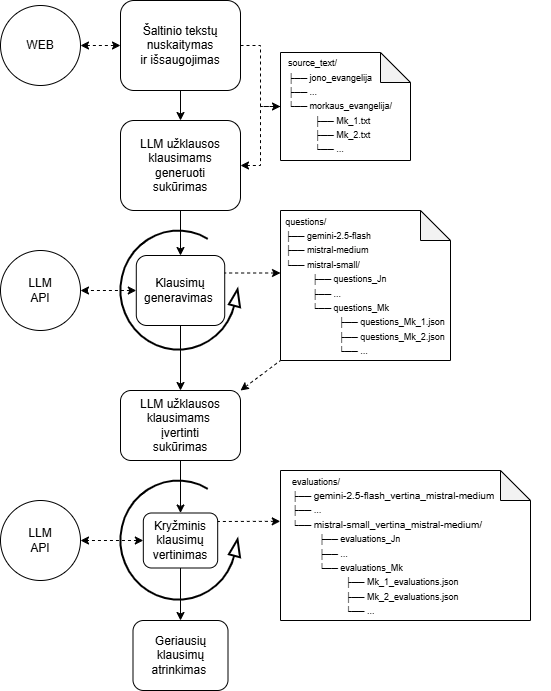

The diagram above was exported from draw.io. Its source (the exported page's mxGraphModel, read from the mxfile embedded in the PNG):
<mxGraphModel dx="2210" dy="661" grid="1" gridSize="10" guides="1" tooltips="1" connect="1" arrows="1" fold="1" page="1" pageScale="1" pageWidth="827" pageHeight="1169" math="0" shadow="0">
  <root>
    <mxCell id="0" />
    <mxCell id="1" parent="0" />
    <mxCell id="gtIhu6mCOTv5tiXPlSDt-43" parent="1" style="verticalLabelPosition=bottom;html=1;verticalAlign=top;strokeWidth=2;shape=mxgraph.lean_mapping.physical_pull;pointerEvents=1;" value="" vertex="1">
      <mxGeometry height="120" width="120" x="70" y="560" as="geometry" />
    </mxCell>
    <mxCell id="gtIhu6mCOTv5tiXPlSDt-57" edge="1" parent="1" source="gtIhu6mCOTv5tiXPlSDt-2" style="edgeStyle=orthogonalEdgeStyle;rounded=0;orthogonalLoop=1;jettySize=auto;html=1;exitX=0.5;exitY=1;exitDx=0;exitDy=0;entryX=0.5;entryY=0;entryDx=0;entryDy=0;" target="gtIhu6mCOTv5tiXPlSDt-15">
      <mxGeometry relative="1" as="geometry" />
    </mxCell>
    <mxCell id="gtIhu6mCOTv5tiXPlSDt-2" parent="1" style="rounded=1;whiteSpace=wrap;html=1;" value="Šaltinio tekstų&lt;div&gt;nuskaitymas&lt;div&gt;ir išsaugojimas&lt;/div&gt;&lt;/div&gt;" vertex="1">
      <mxGeometry height="90" width="120" x="70" y="80" as="geometry" />
    </mxCell>
    <mxCell id="gtIhu6mCOTv5tiXPlSDt-13" parent="1" style="shape=note;whiteSpace=wrap;html=1;backgroundOutline=1;darkOpacity=0.05;" value="" vertex="1">
      <mxGeometry height="108" width="130" x="230" y="132" as="geometry" />
    </mxCell>
    <mxCell id="gtIhu6mCOTv5tiXPlSDt-9" parent="1" style="text;html=1;whiteSpace=wrap;strokeColor=none;fillColor=none;align=center;verticalAlign=middle;rounded=0;" value="&lt;div style=&quot;text-align: left;&quot;&gt;&lt;font style=&quot;font-size: 9px;&quot;&gt;source_text/&amp;nbsp; &amp;nbsp; &amp;nbsp; &amp;nbsp; &amp;nbsp; &amp;nbsp; ├──&amp;nbsp;&lt;span style=&quot;background-color: transparent; color: light-dark(rgb(0, 0, 0), rgb(255, 255, 255));&quot;&gt;jono_evangelija&lt;/span&gt;&lt;/font&gt;&lt;/div&gt;&lt;div style=&quot;text-align: left;&quot;&gt;&lt;font style=&quot;font-size: 9px;&quot;&gt;&lt;span style=&quot;background-color: transparent; color: light-dark(rgb(0, 0, 0), rgb(255, 255, 255));&quot;&gt;├──&amp;nbsp;&lt;/span&gt;&lt;span style=&quot;background-color: transparent; color: light-dark(rgb(0, 0, 0), rgb(255, 255, 255));&quot;&gt;...&amp;nbsp;&lt;/span&gt;&lt;/font&gt;&lt;/div&gt;&lt;div style=&quot;text-align: left;&quot;&gt;&lt;font style=&quot;font-size: 9px;&quot;&gt;&lt;span style=&quot;background-color: transparent; text-align: center;&quot;&gt;└──&amp;nbsp;&lt;/span&gt;&lt;span style=&quot;background-color: transparent; color: light-dark(rgb(0, 0, 0), rgb(255, 255, 255));&quot;&gt;morkaus_evangelija/&lt;/span&gt;&lt;/font&gt;&lt;/div&gt;&lt;div style=&quot;text-align: left;&quot;&gt;&lt;font style=&quot;font-size: 9px;&quot;&gt;&lt;span style=&quot;background-color: transparent; color: light-dark(rgb(0, 0, 0), rgb(255, 255, 255));&quot;&gt;&lt;span style=&quot;white-space: pre;&quot;&gt;&#09;&lt;/span&gt;├──&amp;nbsp;&lt;/span&gt;Mk_1.txt&lt;/font&gt;&lt;/div&gt;&lt;div style=&quot;text-align: left;&quot;&gt;&lt;font style=&quot;font-size: 9px;&quot;&gt;&lt;span style=&quot;background-color: transparent; color: light-dark(rgb(0, 0, 0), rgb(255, 255, 255)); text-align: center;&quot;&gt;&lt;span style=&quot;white-space: pre;&quot;&gt;&#09;&lt;/span&gt;&lt;/span&gt;├──&lt;span style=&quot;background-color: transparent; color: light-dark(rgb(0, 0, 0), rgb(255, 255, 255)); text-align: center;&quot;&gt;&amp;nbsp;&lt;/span&gt;&lt;span style=&quot;background-color: transparent; color: light-dark(rgb(0, 0, 0), rgb(255, 255, 255));&quot;&gt;Mk_2.txt&lt;/span&gt;&lt;/font&gt;&lt;/div&gt;&lt;div style=&quot;text-align: left;&quot;&gt;&lt;font style=&quot;font-size: 9px;&quot;&gt;&lt;span style=&quot;text-align: center;&quot;&gt;&lt;span style=&quot;white-space: pre;&quot;&gt;&#09;&lt;/span&gt;└── ...&lt;/span&gt;&lt;span style=&quot;background-color: transparent; color: light-dark(rgb(0, 0, 0), rgb(255, 255, 255));&quot;&gt;&lt;/span&gt;&lt;/font&gt;&lt;/div&gt;" vertex="1">
      <mxGeometry height="30" width="60" x="260" y="170" as="geometry" />
    </mxCell>
    <mxCell id="gtIhu6mCOTv5tiXPlSDt-58" edge="1" parent="1" source="gtIhu6mCOTv5tiXPlSDt-15" style="edgeStyle=orthogonalEdgeStyle;rounded=0;orthogonalLoop=1;jettySize=auto;html=1;exitX=0.5;exitY=1;exitDx=0;exitDy=0;entryX=0.5;entryY=0;entryDx=0;entryDy=0;" target="gtIhu6mCOTv5tiXPlSDt-45">
      <mxGeometry relative="1" as="geometry" />
    </mxCell>
    <mxCell id="gtIhu6mCOTv5tiXPlSDt-15" parent="1" style="rounded=1;whiteSpace=wrap;html=1;" value="LLM užklausos klausimams&lt;div&gt;generuoti&lt;div&gt;&lt;span style=&quot;background-color: transparent; color: light-dark(rgb(0, 0, 0), rgb(255, 255, 255));&quot;&gt;sukūrimas&lt;/span&gt;&lt;/div&gt;&lt;/div&gt;" vertex="1">
      <mxGeometry height="90" width="120" x="70" y="200" as="geometry" />
    </mxCell>
    <mxCell id="gtIhu6mCOTv5tiXPlSDt-20" parent="1" style="rounded=1;whiteSpace=wrap;html=1;" value="Kryžminis&lt;div&gt;klausimų&lt;/div&gt;&lt;div&gt;vertinimas&lt;/div&gt;" vertex="1">
      <mxGeometry height="55" width="74.37" x="92.82" y="592.5" as="geometry" />
    </mxCell>
    <mxCell id="gtIhu6mCOTv5tiXPlSDt-63" edge="1" parent="1" source="gtIhu6mCOTv5tiXPlSDt-21" style="edgeStyle=orthogonalEdgeStyle;rounded=0;orthogonalLoop=1;jettySize=auto;html=1;entryX=0.5;entryY=0;entryDx=0;entryDy=0;" target="gtIhu6mCOTv5tiXPlSDt-20">
      <mxGeometry relative="1" as="geometry" />
    </mxCell>
    <mxCell id="gtIhu6mCOTv5tiXPlSDt-21" parent="1" style="rounded=1;whiteSpace=wrap;html=1;" value="LLM užklausos klausimams&amp;nbsp;&lt;div&gt;įvertinti&lt;/div&gt;&lt;div&gt;sukūrimas&lt;/div&gt;" vertex="1">
      <mxGeometry height="70" width="120" x="70" y="470" as="geometry" />
    </mxCell>
    <mxCell id="gtIhu6mCOTv5tiXPlSDt-66" edge="1" parent="1" source="gtIhu6mCOTv5tiXPlSDt-22" style="edgeStyle=orthogonalEdgeStyle;rounded=0;orthogonalLoop=1;jettySize=auto;html=1;entryX=0.5;entryY=1;entryDx=0;entryDy=0;startArrow=classic;startFill=1;endArrow=none;endFill=0;" target="gtIhu6mCOTv5tiXPlSDt-20">
      <mxGeometry relative="1" as="geometry" />
    </mxCell>
    <mxCell id="gtIhu6mCOTv5tiXPlSDt-22" parent="1" style="rounded=1;whiteSpace=wrap;html=1;" value="Geriausių&lt;br&gt;&lt;div&gt;klausimų&lt;br&gt;atrinkimas&amp;nbsp;&lt;/div&gt;" vertex="1">
      <mxGeometry height="70" width="95" x="82.5" y="700" as="geometry" />
    </mxCell>
    <mxCell id="gtIhu6mCOTv5tiXPlSDt-36" parent="1" style="ellipse;whiteSpace=wrap;html=1;" value="LLM&lt;div&gt;API&lt;/div&gt;" vertex="1">
      <mxGeometry height="80" width="80" x="-50" y="330" as="geometry" />
    </mxCell>
    <mxCell id="gtIhu6mCOTv5tiXPlSDt-54" edge="1" parent="1" source="gtIhu6mCOTv5tiXPlSDt-39" style="edgeStyle=orthogonalEdgeStyle;rounded=0;orthogonalLoop=1;jettySize=auto;html=1;entryX=0;entryY=0.5;entryDx=0;entryDy=0;dashed=1;startArrow=classic;startFill=1;" target="gtIhu6mCOTv5tiXPlSDt-2">
      <mxGeometry relative="1" as="geometry" />
    </mxCell>
    <mxCell id="gtIhu6mCOTv5tiXPlSDt-39" parent="1" style="ellipse;whiteSpace=wrap;html=1;" value="WEB" vertex="1">
      <mxGeometry height="80" width="80" x="-50" y="85" as="geometry" />
    </mxCell>
    <mxCell id="gtIhu6mCOTv5tiXPlSDt-44" parent="1" style="verticalLabelPosition=bottom;html=1;verticalAlign=top;strokeWidth=2;shape=mxgraph.lean_mapping.physical_pull;pointerEvents=1;" value="" vertex="1">
      <mxGeometry height="120" width="120" x="70" y="310" as="geometry" />
    </mxCell>
    <mxCell id="gtIhu6mCOTv5tiXPlSDt-60" edge="1" parent="1" source="gtIhu6mCOTv5tiXPlSDt-45" style="edgeStyle=orthogonalEdgeStyle;rounded=0;orthogonalLoop=1;jettySize=auto;html=1;entryX=0.5;entryY=0;entryDx=0;entryDy=0;" target="gtIhu6mCOTv5tiXPlSDt-21">
      <mxGeometry relative="1" as="geometry" />
    </mxCell>
    <mxCell id="gtIhu6mCOTv5tiXPlSDt-71" edge="1" parent="1" source="gtIhu6mCOTv5tiXPlSDt-45" style="edgeStyle=orthogonalEdgeStyle;rounded=0;orthogonalLoop=1;jettySize=auto;html=1;entryX=1;entryY=0.5;entryDx=0;entryDy=0;dashed=1;startArrow=classic;startFill=1;" target="gtIhu6mCOTv5tiXPlSDt-36">
      <mxGeometry relative="1" as="geometry" />
    </mxCell>
    <mxCell id="gtIhu6mCOTv5tiXPlSDt-45" parent="1" style="rounded=1;whiteSpace=wrap;html=1;" value="Klausimų generavimas&amp;nbsp;" vertex="1">
      <mxGeometry height="70" width="88.43" x="85.78999999999999" y="335" as="geometry" />
    </mxCell>
    <mxCell id="gtIhu6mCOTv5tiXPlSDt-68" edge="1" parent="1" source="gtIhu6mCOTv5tiXPlSDt-48" style="edgeStyle=orthogonalEdgeStyle;rounded=0;orthogonalLoop=1;jettySize=auto;html=1;entryX=1;entryY=0.25;entryDx=0;entryDy=0;startArrow=classic;startFill=1;endArrow=none;endFill=0;dashed=1;" target="gtIhu6mCOTv5tiXPlSDt-45">
      <mxGeometry relative="1" as="geometry">
        <Array as="points">
          <mxPoint x="202" y="352" />
        </Array>
      </mxGeometry>
    </mxCell>
    <mxCell id="gtIhu6mCOTv5tiXPlSDt-48" parent="1" style="shape=note;whiteSpace=wrap;html=1;backgroundOutline=1;darkOpacity=0.05;" value="" vertex="1">
      <mxGeometry height="150" width="170" x="230" y="290" as="geometry" />
    </mxCell>
    <mxCell id="gtIhu6mCOTv5tiXPlSDt-49" parent="1" style="text;html=1;whiteSpace=wrap;strokeColor=none;fillColor=none;align=center;verticalAlign=middle;rounded=0;" value="&lt;div style=&quot;text-align: left;&quot;&gt;&lt;font style=&quot;font-size: 9px;&quot;&gt;questions/&amp;nbsp; &amp;nbsp; &amp;nbsp; &amp;nbsp; &amp;nbsp; &amp;nbsp;&amp;nbsp;&lt;/font&gt;&lt;/div&gt;&lt;div style=&quot;text-align: left;&quot;&gt;&lt;font style=&quot;font-size: 9px;&quot;&gt;├──&amp;nbsp;&lt;span style=&quot;background-color: transparent; color: light-dark(rgb(0, 0, 0), rgb(255, 255, 255));&quot;&gt;gemini-2.5-flash&lt;/span&gt;&lt;/font&gt;&lt;/div&gt;&lt;div style=&quot;text-align: left;&quot;&gt;&lt;font style=&quot;font-size: 9px;&quot;&gt;&lt;span style=&quot;background-color: transparent; color: light-dark(rgb(0, 0, 0), rgb(255, 255, 255));&quot;&gt;├──&amp;nbsp;&lt;/span&gt;&lt;span style=&quot;background-color: transparent; color: light-dark(rgb(0, 0, 0), rgb(255, 255, 255));&quot;&gt;mistral-medium&amp;nbsp;&lt;/span&gt;&lt;/font&gt;&lt;/div&gt;&lt;div style=&quot;text-align: left;&quot;&gt;&lt;font style=&quot;font-size: 9px;&quot;&gt;&lt;span style=&quot;background-color: transparent; text-align: center;&quot;&gt;└──&amp;nbsp;&lt;/span&gt;&lt;span style=&quot;background-color: transparent; color: light-dark(rgb(0, 0, 0), rgb(255, 255, 255));&quot;&gt;mistral-small/&lt;/span&gt;&lt;/font&gt;&lt;/div&gt;&lt;div style=&quot;text-align: left;&quot;&gt;&lt;font style=&quot;font-size: 9px;&quot;&gt;&lt;span style=&quot;background-color: transparent; color: light-dark(rgb(0, 0, 0), rgb(255, 255, 255));&quot;&gt;&lt;span style=&quot;white-space: pre;&quot;&gt;&#09;&lt;/span&gt;├──&amp;nbsp;&lt;/span&gt;questions_Jn&lt;/font&gt;&lt;/div&gt;&lt;div style=&quot;text-align: left;&quot;&gt;&lt;font style=&quot;font-size: 9px;&quot;&gt;&lt;span style=&quot;color: light-dark(rgb(0, 0, 0), rgb(255, 255, 255)); background-color: transparent;&quot;&gt;&lt;span style=&quot;white-space: pre;&quot;&gt;&#09;&lt;/span&gt;├──&amp;nbsp;&lt;/span&gt;...&lt;/font&gt;&lt;/div&gt;&lt;div style=&quot;text-align: left;&quot;&gt;&lt;font style=&quot;font-size: 9px;&quot;&gt;&lt;span style=&quot;background-color: transparent; color: light-dark(rgb(0, 0, 0), rgb(255, 255, 255)); text-align: center;&quot;&gt;&lt;span style=&quot;white-space: pre;&quot;&gt;&#09;&lt;/span&gt;└── questions&lt;/span&gt;&lt;span style=&quot;background-color: transparent; color: light-dark(rgb(0, 0, 0), rgb(255, 255, 255));&quot;&gt;_Mk&lt;/span&gt;&lt;/font&gt;&lt;/div&gt;&lt;div style=&quot;text-align: left;&quot;&gt;&lt;font style=&quot;font-size: 9px;&quot;&gt;&lt;span style=&quot;color: light-dark(rgb(0, 0, 0), rgb(255, 255, 255)); background-color: transparent;&quot;&gt;&lt;span style=&quot;white-space: pre;&quot;&gt;&#09;&lt;span style=&quot;white-space: pre;&quot;&gt;&#09;&lt;/span&gt;&lt;/span&gt;├──&amp;nbsp;&lt;/span&gt;questions_Mk_1.json&lt;span style=&quot;background-color: transparent; color: light-dark(rgb(0, 0, 0), rgb(255, 255, 255));&quot;&gt;&lt;/span&gt;&lt;/font&gt;&lt;/div&gt;&lt;div style=&quot;text-align: left;&quot;&gt;&lt;font style=&quot;font-size: 9px;&quot;&gt;&lt;span style=&quot;color: light-dark(rgb(0, 0, 0), rgb(255, 255, 255)); background-color: transparent;&quot;&gt;&lt;span style=&quot;white-space: pre;&quot;&gt;&#09;&lt;/span&gt;&lt;span style=&quot;white-space: pre;&quot;&gt;&#09;&lt;/span&gt;├──&amp;nbsp;&lt;/span&gt;questions_Mk_2.json&lt;/font&gt;&lt;/div&gt;&lt;div style=&quot;text-align: left;&quot;&gt;&lt;font style=&quot;font-size: 9px;&quot;&gt;&lt;span style=&quot;color: light-dark(rgb(0, 0, 0), rgb(255, 255, 255)); background-color: transparent;&quot;&gt;&lt;span style=&quot;white-space: pre;&quot;&gt;&#09;&lt;span style=&quot;white-space: pre;&quot;&gt;&#09;&lt;/span&gt;&lt;/span&gt;&lt;/span&gt;&lt;span style=&quot;text-align: center;&quot;&gt;└──&lt;/span&gt;&lt;span style=&quot;color: light-dark(rgb(0, 0, 0), rgb(255, 255, 255)); background-color: transparent;&quot;&gt;&amp;nbsp;...&lt;/span&gt;&lt;/font&gt;&lt;/div&gt;" vertex="1">
      <mxGeometry height="30" width="150" x="240" y="350" as="geometry" />
    </mxCell>
    <mxCell id="gtIhu6mCOTv5tiXPlSDt-50" parent="1" style="ellipse;whiteSpace=wrap;html=1;" value="LLM&lt;div&gt;API&lt;/div&gt;" vertex="1">
      <mxGeometry height="80" width="80" x="-50" y="580" as="geometry" />
    </mxCell>
    <mxCell id="gtIhu6mCOTv5tiXPlSDt-51" parent="1" style="shape=note;whiteSpace=wrap;html=1;backgroundOutline=1;darkOpacity=0.05;" value="" vertex="1">
      <mxGeometry height="150" width="250" x="230" y="550" as="geometry" />
    </mxCell>
    <mxCell id="gtIhu6mCOTv5tiXPlSDt-52" parent="1" style="text;html=1;whiteSpace=wrap;strokeColor=none;fillColor=none;align=left;verticalAlign=middle;rounded=0;" value="&lt;div style=&quot;&quot;&gt;&lt;font style=&quot;font-size: 9px;&quot;&gt;evaluations&lt;/font&gt;&lt;span style=&quot;font-size: 9px; background-color: transparent; color: light-dark(rgb(0, 0, 0), rgb(255, 255, 255));&quot;&gt;/&amp;nbsp; &amp;nbsp; &amp;nbsp; &amp;nbsp; &amp;nbsp; &amp;nbsp;&amp;nbsp;&lt;/span&gt;&lt;/div&gt;&lt;div style=&quot;&quot;&gt;&lt;font style=&quot;font-size: 9px;&quot;&gt;├──&amp;nbsp;&lt;/font&gt;&lt;span style=&quot;background-color: transparent;&quot;&gt;&lt;font size=&quot;1&quot;&gt;gemini-2.5-flash_vertina_mistral-medium&lt;/font&gt;&lt;/span&gt;&lt;/div&gt;&lt;div style=&quot;&quot;&gt;&lt;font style=&quot;font-size: 9px;&quot;&gt;&lt;span style=&quot;background-color: transparent; color: light-dark(rgb(0, 0, 0), rgb(255, 255, 255));&quot;&gt;├──&amp;nbsp;&lt;/span&gt;&lt;span style=&quot;background-color: transparent; color: light-dark(rgb(0, 0, 0), rgb(255, 255, 255));&quot;&gt;...&amp;nbsp;&lt;/span&gt;&lt;/font&gt;&lt;/div&gt;&lt;div style=&quot;&quot;&gt;&lt;font style=&quot;font-size: 9px;&quot;&gt;&lt;span style=&quot;background-color: transparent;&quot;&gt;└──&amp;nbsp;&lt;/span&gt;&lt;/font&gt;&lt;span style=&quot;background-color: transparent;&quot;&gt;&lt;font size=&quot;1&quot;&gt;mistral-small_vertina_mistral-medium/&lt;/font&gt;&lt;/span&gt;&lt;/div&gt;&lt;div style=&quot;&quot;&gt;&lt;font style=&quot;font-size: 9px;&quot;&gt;&lt;span style=&quot;background-color: transparent; color: light-dark(rgb(0, 0, 0), rgb(255, 255, 255));&quot;&gt;&lt;span style=&quot;white-space: pre;&quot;&gt;&#09;&lt;/span&gt;├──&amp;nbsp;&lt;/span&gt;evaluations_Jn&lt;/font&gt;&lt;/div&gt;&lt;div style=&quot;&quot;&gt;&lt;font style=&quot;font-size: 9px;&quot;&gt;&lt;span style=&quot;color: light-dark(rgb(0, 0, 0), rgb(255, 255, 255)); background-color: transparent;&quot;&gt;&lt;span style=&quot;white-space: pre;&quot;&gt;&#09;&lt;/span&gt;├──&amp;nbsp;&lt;/span&gt;...&lt;/font&gt;&lt;/div&gt;&lt;div style=&quot;&quot;&gt;&lt;font style=&quot;font-size: 9px;&quot;&gt;&lt;span style=&quot;background-color: transparent; color: light-dark(rgb(0, 0, 0), rgb(255, 255, 255));&quot;&gt;&lt;span style=&quot;white-space: pre;&quot;&gt;&#09;&lt;/span&gt;└──&amp;nbsp;&lt;/span&gt;&lt;span style=&quot;background-color: transparent; color: light-dark(rgb(0, 0, 0), rgb(255, 255, 255));&quot;&gt;evaluations_Mk&lt;/span&gt;&lt;/font&gt;&lt;/div&gt;&lt;div style=&quot;&quot;&gt;&lt;font style=&quot;font-size: 9px;&quot;&gt;&lt;span style=&quot;color: light-dark(rgb(0, 0, 0), rgb(255, 255, 255)); background-color: transparent;&quot;&gt;&lt;span style=&quot;white-space: pre;&quot;&gt;&#09;&lt;span style=&quot;white-space: pre;&quot;&gt;&#09;&lt;/span&gt;&lt;/span&gt;├──&amp;nbsp;&lt;/span&gt;Mk_1_evaluations.json&lt;span style=&quot;background-color: transparent; color: light-dark(rgb(0, 0, 0), rgb(255, 255, 255));&quot;&gt;&lt;/span&gt;&lt;/font&gt;&lt;/div&gt;&lt;div style=&quot;&quot;&gt;&lt;font style=&quot;font-size: 9px;&quot;&gt;&lt;span style=&quot;color: light-dark(rgb(0, 0, 0), rgb(255, 255, 255)); background-color: transparent;&quot;&gt;&lt;span style=&quot;white-space: pre;&quot;&gt;&#09;&lt;/span&gt;&lt;span style=&quot;white-space: pre;&quot;&gt;&#09;&lt;/span&gt;├──&amp;nbsp;&lt;/span&gt;Mk_2_evaluations.json&lt;/font&gt;&lt;/div&gt;&lt;div style=&quot;&quot;&gt;&lt;font style=&quot;font-size: 9px;&quot;&gt;&lt;span style=&quot;color: light-dark(rgb(0, 0, 0), rgb(255, 255, 255)); background-color: transparent;&quot;&gt;&lt;span style=&quot;white-space: pre;&quot;&gt;&#09;&lt;span style=&quot;white-space: pre;&quot;&gt;&#09;&lt;/span&gt;&lt;/span&gt;&lt;/span&gt;&lt;span style=&quot;&quot;&gt;└──&lt;/span&gt;&lt;span style=&quot;color: light-dark(rgb(0, 0, 0), rgb(255, 255, 255)); background-color: transparent;&quot;&gt;&amp;nbsp;...&lt;/span&gt;&lt;/font&gt;&lt;/div&gt;" vertex="1">
      <mxGeometry height="30" width="260" x="240" y="610" as="geometry" />
    </mxCell>
    <mxCell id="gtIhu6mCOTv5tiXPlSDt-55" edge="1" parent="1" source="gtIhu6mCOTv5tiXPlSDt-2" style="edgeStyle=orthogonalEdgeStyle;rounded=0;orthogonalLoop=1;jettySize=auto;html=1;entryX=0;entryY=0.5;entryDx=0;entryDy=0;entryPerimeter=0;dashed=1;" target="gtIhu6mCOTv5tiXPlSDt-13">
      <mxGeometry relative="1" as="geometry" />
    </mxCell>
    <mxCell id="gtIhu6mCOTv5tiXPlSDt-56" edge="1" parent="1" source="gtIhu6mCOTv5tiXPlSDt-15" style="edgeStyle=orthogonalEdgeStyle;rounded=0;orthogonalLoop=1;jettySize=auto;html=1;entryX=0;entryY=0.5;entryDx=0;entryDy=0;entryPerimeter=0;startArrow=classic;startFill=1;dashed=1;endArrow=none;endFill=0;" target="gtIhu6mCOTv5tiXPlSDt-13">
      <mxGeometry relative="1" as="geometry" />
    </mxCell>
    <mxCell id="gtIhu6mCOTv5tiXPlSDt-72" edge="1" parent="1" source="gtIhu6mCOTv5tiXPlSDt-21" style="endArrow=none;dashed=1;html=1;rounded=0;exitX=1;exitY=0;exitDx=0;exitDy=0;entryX=0;entryY=1;entryDx=0;entryDy=0;entryPerimeter=0;startArrow=classic;startFill=1;" target="gtIhu6mCOTv5tiXPlSDt-48" value="">
      <mxGeometry height="50" relative="1" width="50" as="geometry">
        <mxPoint x="220" y="510" as="sourcePoint" />
        <mxPoint x="270" y="460" as="targetPoint" />
      </mxGeometry>
    </mxCell>
    <mxCell id="gtIhu6mCOTv5tiXPlSDt-73" edge="1" parent="1" source="gtIhu6mCOTv5tiXPlSDt-20" style="edgeStyle=orthogonalEdgeStyle;rounded=0;orthogonalLoop=1;jettySize=auto;html=1;entryX=1;entryY=0.5;entryDx=0;entryDy=0;dashed=1;startArrow=classic;startFill=1;exitX=0;exitY=0.5;exitDx=0;exitDy=0;" target="gtIhu6mCOTv5tiXPlSDt-50">
      <mxGeometry relative="1" as="geometry">
        <mxPoint x="106" y="650" as="sourcePoint" />
        <mxPoint x="50" y="650" as="targetPoint" />
      </mxGeometry>
    </mxCell>
    <mxCell id="gtIhu6mCOTv5tiXPlSDt-74" edge="1" parent="1" source="gtIhu6mCOTv5tiXPlSDt-51" style="edgeStyle=orthogonalEdgeStyle;rounded=0;orthogonalLoop=1;jettySize=auto;html=1;entryX=1;entryY=0.25;entryDx=0;entryDy=0;startArrow=classic;startFill=1;endArrow=none;endFill=0;dashed=1;exitX=-0.001;exitY=0.339;exitDx=0;exitDy=0;exitPerimeter=0;">
      <mxGeometry relative="1" as="geometry">
        <Array as="points" />
        <mxPoint x="223.19" y="601" as="sourcePoint" />
        <mxPoint x="167.19" y="601" as="targetPoint" />
      </mxGeometry>
    </mxCell>
  </root>
</mxGraphModel>